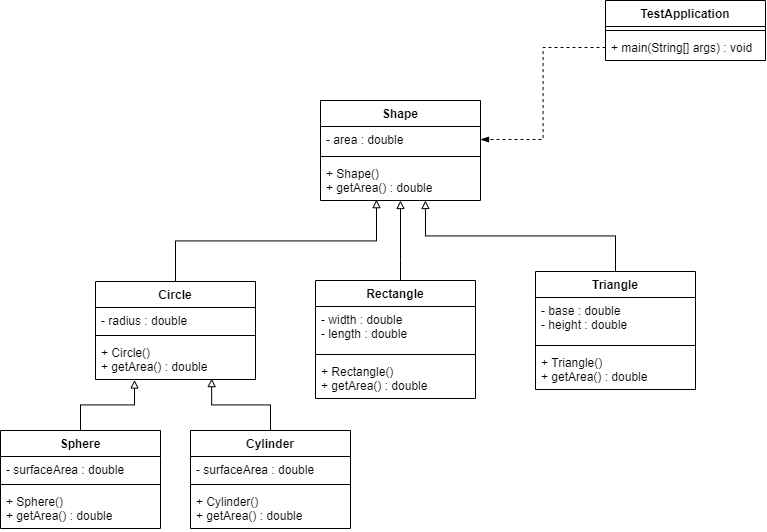

The diagram above was exported from draw.io. Its source (the exported page's mxGraphModel, read from the mxfile embedded in the PNG):
<mxGraphModel dx="1927" dy="1089" grid="1" gridSize="10" guides="1" tooltips="1" connect="1" arrows="1" fold="1" page="1" pageScale="1" pageWidth="850" pageHeight="1100" math="0" shadow="0">
  <root>
    <mxCell id="0" />
    <mxCell id="1" parent="0" />
    <mxCell id="vbhoeiCYdhpaxRIbjZtw-46" style="edgeStyle=orthogonalEdgeStyle;rounded=0;orthogonalLoop=1;jettySize=auto;html=1;entryX=0.35;entryY=0.979;entryDx=0;entryDy=0;entryPerimeter=0;endArrow=block;endFill=0;" edge="1" parent="1" source="vbhoeiCYdhpaxRIbjZtw-10" target="vbhoeiCYdhpaxRIbjZtw-19">
      <mxGeometry relative="1" as="geometry" />
    </mxCell>
    <mxCell id="vbhoeiCYdhpaxRIbjZtw-47" style="edgeStyle=orthogonalEdgeStyle;rounded=0;orthogonalLoop=1;jettySize=auto;html=1;entryX=0.656;entryY=1;entryDx=0;entryDy=0;entryPerimeter=0;endArrow=block;endFill=0;" edge="1" parent="1" source="vbhoeiCYdhpaxRIbjZtw-36" target="vbhoeiCYdhpaxRIbjZtw-19">
      <mxGeometry relative="1" as="geometry" />
    </mxCell>
    <mxCell id="vbhoeiCYdhpaxRIbjZtw-16" value="Shape" style="swimlane;fontStyle=1;align=center;verticalAlign=top;childLayout=stackLayout;horizontal=1;startSize=26;horizontalStack=0;resizeParent=1;resizeParentMax=0;resizeLast=0;collapsible=1;marginBottom=0;" vertex="1" parent="1">
      <mxGeometry x="345" y="320" width="160" height="100" as="geometry" />
    </mxCell>
    <mxCell id="vbhoeiCYdhpaxRIbjZtw-17" value="- area : double" style="text;strokeColor=none;fillColor=none;align=left;verticalAlign=top;spacingLeft=4;spacingRight=4;overflow=hidden;rotatable=0;points=[[0,0.5],[1,0.5]];portConstraint=eastwest;" vertex="1" parent="vbhoeiCYdhpaxRIbjZtw-16">
      <mxGeometry y="26" width="160" height="26" as="geometry" />
    </mxCell>
    <mxCell id="vbhoeiCYdhpaxRIbjZtw-18" value="" style="line;strokeWidth=1;fillColor=none;align=left;verticalAlign=middle;spacingTop=-1;spacingLeft=3;spacingRight=3;rotatable=0;labelPosition=right;points=[];portConstraint=eastwest;" vertex="1" parent="vbhoeiCYdhpaxRIbjZtw-16">
      <mxGeometry y="52" width="160" height="8" as="geometry" />
    </mxCell>
    <mxCell id="vbhoeiCYdhpaxRIbjZtw-19" value="+ Shape()&#10;+ getArea() : double" style="text;strokeColor=none;fillColor=none;align=left;verticalAlign=top;spacingLeft=4;spacingRight=4;overflow=hidden;rotatable=0;points=[[0,0.5],[1,0.5]];portConstraint=eastwest;" vertex="1" parent="vbhoeiCYdhpaxRIbjZtw-16">
      <mxGeometry y="60" width="160" height="40" as="geometry" />
    </mxCell>
    <mxCell id="vbhoeiCYdhpaxRIbjZtw-45" style="edgeStyle=orthogonalEdgeStyle;rounded=0;orthogonalLoop=1;jettySize=auto;html=1;entryX=0.5;entryY=1;entryDx=0;entryDy=0;entryPerimeter=0;endArrow=block;endFill=0;" edge="1" parent="1" source="vbhoeiCYdhpaxRIbjZtw-32" target="vbhoeiCYdhpaxRIbjZtw-19">
      <mxGeometry relative="1" as="geometry">
        <Array as="points">
          <mxPoint x="425" y="480" />
          <mxPoint x="425" y="480" />
        </Array>
      </mxGeometry>
    </mxCell>
    <mxCell id="vbhoeiCYdhpaxRIbjZtw-10" value="Circle" style="swimlane;fontStyle=1;align=center;verticalAlign=top;childLayout=stackLayout;horizontal=1;startSize=26;horizontalStack=0;resizeParent=1;resizeParentMax=0;resizeLast=0;collapsible=1;marginBottom=0;" vertex="1" parent="1">
      <mxGeometry x="120" y="501" width="160" height="98" as="geometry" />
    </mxCell>
    <mxCell id="vbhoeiCYdhpaxRIbjZtw-11" value="- radius : double&#10;" style="text;strokeColor=none;fillColor=none;align=left;verticalAlign=top;spacingLeft=4;spacingRight=4;overflow=hidden;rotatable=0;points=[[0,0.5],[1,0.5]];portConstraint=eastwest;" vertex="1" parent="vbhoeiCYdhpaxRIbjZtw-10">
      <mxGeometry y="26" width="160" height="24" as="geometry" />
    </mxCell>
    <mxCell id="vbhoeiCYdhpaxRIbjZtw-12" value="" style="line;strokeWidth=1;fillColor=none;align=left;verticalAlign=middle;spacingTop=-1;spacingLeft=3;spacingRight=3;rotatable=0;labelPosition=right;points=[];portConstraint=eastwest;" vertex="1" parent="vbhoeiCYdhpaxRIbjZtw-10">
      <mxGeometry y="50" width="160" height="8" as="geometry" />
    </mxCell>
    <mxCell id="vbhoeiCYdhpaxRIbjZtw-13" value="+ Circle()&#10;+ getArea() : double" style="text;strokeColor=none;fillColor=none;align=left;verticalAlign=top;spacingLeft=4;spacingRight=4;overflow=hidden;rotatable=0;points=[[0,0.5],[1,0.5]];portConstraint=eastwest;" vertex="1" parent="vbhoeiCYdhpaxRIbjZtw-10">
      <mxGeometry y="58" width="160" height="40" as="geometry" />
    </mxCell>
    <mxCell id="vbhoeiCYdhpaxRIbjZtw-32" value="Rectangle" style="swimlane;fontStyle=1;align=center;verticalAlign=top;childLayout=stackLayout;horizontal=1;startSize=26;horizontalStack=0;resizeParent=1;resizeParentMax=0;resizeLast=0;collapsible=1;marginBottom=0;" vertex="1" parent="1">
      <mxGeometry x="340" y="500" width="160" height="118" as="geometry" />
    </mxCell>
    <mxCell id="vbhoeiCYdhpaxRIbjZtw-33" value="- width : double&#10;- length : double&#10;" style="text;strokeColor=none;fillColor=none;align=left;verticalAlign=top;spacingLeft=4;spacingRight=4;overflow=hidden;rotatable=0;points=[[0,0.5],[1,0.5]];portConstraint=eastwest;" vertex="1" parent="vbhoeiCYdhpaxRIbjZtw-32">
      <mxGeometry y="26" width="160" height="44" as="geometry" />
    </mxCell>
    <mxCell id="vbhoeiCYdhpaxRIbjZtw-34" value="" style="line;strokeWidth=1;fillColor=none;align=left;verticalAlign=middle;spacingTop=-1;spacingLeft=3;spacingRight=3;rotatable=0;labelPosition=right;points=[];portConstraint=eastwest;" vertex="1" parent="vbhoeiCYdhpaxRIbjZtw-32">
      <mxGeometry y="70" width="160" height="8" as="geometry" />
    </mxCell>
    <mxCell id="vbhoeiCYdhpaxRIbjZtw-35" value="+ Rectangle()&#10;+ getArea() : double" style="text;strokeColor=none;fillColor=none;align=left;verticalAlign=top;spacingLeft=4;spacingRight=4;overflow=hidden;rotatable=0;points=[[0,0.5],[1,0.5]];portConstraint=eastwest;" vertex="1" parent="vbhoeiCYdhpaxRIbjZtw-32">
      <mxGeometry y="78" width="160" height="40" as="geometry" />
    </mxCell>
    <mxCell id="vbhoeiCYdhpaxRIbjZtw-48" style="edgeStyle=orthogonalEdgeStyle;rounded=0;orthogonalLoop=1;jettySize=auto;html=1;entryX=0.244;entryY=1.013;entryDx=0;entryDy=0;entryPerimeter=0;endArrow=block;endFill=0;" edge="1" parent="1" source="vbhoeiCYdhpaxRIbjZtw-20" target="vbhoeiCYdhpaxRIbjZtw-13">
      <mxGeometry relative="1" as="geometry" />
    </mxCell>
    <mxCell id="vbhoeiCYdhpaxRIbjZtw-20" value="Sphere" style="swimlane;fontStyle=1;align=center;verticalAlign=top;childLayout=stackLayout;horizontal=1;startSize=26;horizontalStack=0;resizeParent=1;resizeParentMax=0;resizeLast=0;collapsible=1;marginBottom=0;" vertex="1" parent="1">
      <mxGeometry x="25" y="650" width="160" height="98" as="geometry" />
    </mxCell>
    <mxCell id="vbhoeiCYdhpaxRIbjZtw-21" value="- surfaceArea : double" style="text;strokeColor=none;fillColor=none;align=left;verticalAlign=top;spacingLeft=4;spacingRight=4;overflow=hidden;rotatable=0;points=[[0,0.5],[1,0.5]];portConstraint=eastwest;" vertex="1" parent="vbhoeiCYdhpaxRIbjZtw-20">
      <mxGeometry y="26" width="160" height="24" as="geometry" />
    </mxCell>
    <mxCell id="vbhoeiCYdhpaxRIbjZtw-22" value="" style="line;strokeWidth=1;fillColor=none;align=left;verticalAlign=middle;spacingTop=-1;spacingLeft=3;spacingRight=3;rotatable=0;labelPosition=right;points=[];portConstraint=eastwest;" vertex="1" parent="vbhoeiCYdhpaxRIbjZtw-20">
      <mxGeometry y="50" width="160" height="8" as="geometry" />
    </mxCell>
    <mxCell id="vbhoeiCYdhpaxRIbjZtw-23" value="+ Sphere()&#10;+ getArea() : double" style="text;strokeColor=none;fillColor=none;align=left;verticalAlign=top;spacingLeft=4;spacingRight=4;overflow=hidden;rotatable=0;points=[[0,0.5],[1,0.5]];portConstraint=eastwest;" vertex="1" parent="vbhoeiCYdhpaxRIbjZtw-20">
      <mxGeometry y="58" width="160" height="40" as="geometry" />
    </mxCell>
    <mxCell id="vbhoeiCYdhpaxRIbjZtw-49" style="edgeStyle=orthogonalEdgeStyle;rounded=0;orthogonalLoop=1;jettySize=auto;html=1;entryX=0.726;entryY=0.978;entryDx=0;entryDy=0;entryPerimeter=0;endArrow=block;endFill=0;" edge="1" parent="1" source="vbhoeiCYdhpaxRIbjZtw-28" target="vbhoeiCYdhpaxRIbjZtw-13">
      <mxGeometry relative="1" as="geometry" />
    </mxCell>
    <mxCell id="vbhoeiCYdhpaxRIbjZtw-28" value="Cylinder" style="swimlane;fontStyle=1;align=center;verticalAlign=top;childLayout=stackLayout;horizontal=1;startSize=26;horizontalStack=0;resizeParent=1;resizeParentMax=0;resizeLast=0;collapsible=1;marginBottom=0;" vertex="1" parent="1">
      <mxGeometry x="215" y="650" width="160" height="98" as="geometry" />
    </mxCell>
    <mxCell id="vbhoeiCYdhpaxRIbjZtw-29" value="- surfaceArea : double" style="text;strokeColor=none;fillColor=none;align=left;verticalAlign=top;spacingLeft=4;spacingRight=4;overflow=hidden;rotatable=0;points=[[0,0.5],[1,0.5]];portConstraint=eastwest;" vertex="1" parent="vbhoeiCYdhpaxRIbjZtw-28">
      <mxGeometry y="26" width="160" height="24" as="geometry" />
    </mxCell>
    <mxCell id="vbhoeiCYdhpaxRIbjZtw-30" value="" style="line;strokeWidth=1;fillColor=none;align=left;verticalAlign=middle;spacingTop=-1;spacingLeft=3;spacingRight=3;rotatable=0;labelPosition=right;points=[];portConstraint=eastwest;" vertex="1" parent="vbhoeiCYdhpaxRIbjZtw-28">
      <mxGeometry y="50" width="160" height="8" as="geometry" />
    </mxCell>
    <mxCell id="vbhoeiCYdhpaxRIbjZtw-31" value="+ Cylinder()&#10;+ getArea() : double" style="text;strokeColor=none;fillColor=none;align=left;verticalAlign=top;spacingLeft=4;spacingRight=4;overflow=hidden;rotatable=0;points=[[0,0.5],[1,0.5]];portConstraint=eastwest;" vertex="1" parent="vbhoeiCYdhpaxRIbjZtw-28">
      <mxGeometry y="58" width="160" height="40" as="geometry" />
    </mxCell>
    <mxCell id="vbhoeiCYdhpaxRIbjZtw-55" style="edgeStyle=orthogonalEdgeStyle;rounded=0;orthogonalLoop=1;jettySize=auto;html=1;endArrow=blockThin;endFill=1;dashed=1;" edge="1" parent="1" source="vbhoeiCYdhpaxRIbjZtw-53" target="vbhoeiCYdhpaxRIbjZtw-17">
      <mxGeometry relative="1" as="geometry" />
    </mxCell>
    <mxCell id="vbhoeiCYdhpaxRIbjZtw-50" value="TestApplication" style="swimlane;fontStyle=1;align=center;verticalAlign=top;childLayout=stackLayout;horizontal=1;startSize=26;horizontalStack=0;resizeParent=1;resizeParentMax=0;resizeLast=0;collapsible=1;marginBottom=0;" vertex="1" parent="1">
      <mxGeometry x="630" y="220" width="160" height="60" as="geometry" />
    </mxCell>
    <mxCell id="vbhoeiCYdhpaxRIbjZtw-52" value="" style="line;strokeWidth=1;fillColor=none;align=left;verticalAlign=middle;spacingTop=-1;spacingLeft=3;spacingRight=3;rotatable=0;labelPosition=right;points=[];portConstraint=eastwest;" vertex="1" parent="vbhoeiCYdhpaxRIbjZtw-50">
      <mxGeometry y="26" width="160" height="8" as="geometry" />
    </mxCell>
    <mxCell id="vbhoeiCYdhpaxRIbjZtw-53" value="+ main(String[] args) : void" style="text;strokeColor=none;fillColor=none;align=left;verticalAlign=top;spacingLeft=4;spacingRight=4;overflow=hidden;rotatable=0;points=[[0,0.5],[1,0.5]];portConstraint=eastwest;" vertex="1" parent="vbhoeiCYdhpaxRIbjZtw-50">
      <mxGeometry y="34" width="160" height="26" as="geometry" />
    </mxCell>
    <mxCell id="vbhoeiCYdhpaxRIbjZtw-36" value="Triangle" style="swimlane;fontStyle=1;align=center;verticalAlign=top;childLayout=stackLayout;horizontal=1;startSize=26;horizontalStack=0;resizeParent=1;resizeParentMax=0;resizeLast=0;collapsible=1;marginBottom=0;" vertex="1" parent="1">
      <mxGeometry x="560" y="491" width="160" height="118" as="geometry" />
    </mxCell>
    <mxCell id="vbhoeiCYdhpaxRIbjZtw-37" value="- base : double&#10;- height : double&#10;" style="text;strokeColor=none;fillColor=none;align=left;verticalAlign=top;spacingLeft=4;spacingRight=4;overflow=hidden;rotatable=0;points=[[0,0.5],[1,0.5]];portConstraint=eastwest;" vertex="1" parent="vbhoeiCYdhpaxRIbjZtw-36">
      <mxGeometry y="26" width="160" height="44" as="geometry" />
    </mxCell>
    <mxCell id="vbhoeiCYdhpaxRIbjZtw-38" value="" style="line;strokeWidth=1;fillColor=none;align=left;verticalAlign=middle;spacingTop=-1;spacingLeft=3;spacingRight=3;rotatable=0;labelPosition=right;points=[];portConstraint=eastwest;" vertex="1" parent="vbhoeiCYdhpaxRIbjZtw-36">
      <mxGeometry y="70" width="160" height="8" as="geometry" />
    </mxCell>
    <mxCell id="vbhoeiCYdhpaxRIbjZtw-39" value="+ Triangle()&#10;+ getArea() : double" style="text;strokeColor=none;fillColor=none;align=left;verticalAlign=top;spacingLeft=4;spacingRight=4;overflow=hidden;rotatable=0;points=[[0,0.5],[1,0.5]];portConstraint=eastwest;" vertex="1" parent="vbhoeiCYdhpaxRIbjZtw-36">
      <mxGeometry y="78" width="160" height="40" as="geometry" />
    </mxCell>
  </root>
</mxGraphModel>